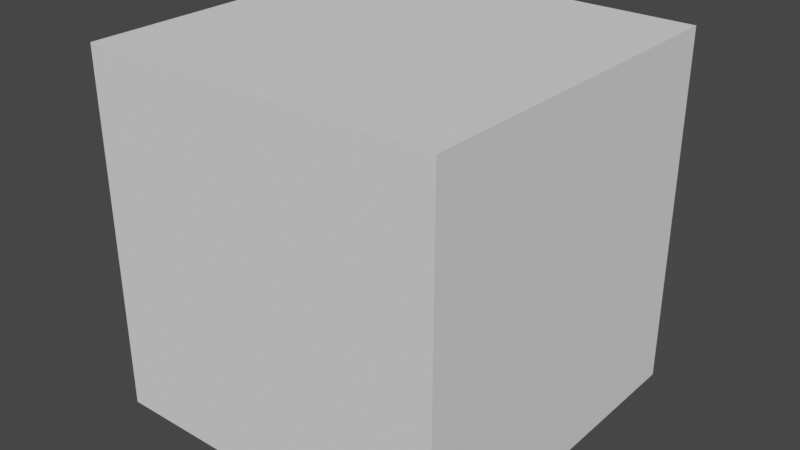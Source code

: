# Source: Icid.blend  (saved by Blender 2.81.16; exported with 4.5.12 LTS)
import bpy
from mathutils import Matrix  # noqa: F401  (used for matrix-valued properties, if any)

bpy.ops.wm.read_factory_settings(use_empty=True)
scene = bpy.context.scene
scene.name = 'Scene'

# ---- collections
col_collection = bpy.data.collections.new('Collection'); scene.collection.children.link(col_collection)

# ---- world
world_world = bpy.data.worlds.new('World'); scene.world = world_world
world_world.use_nodes = True; world_world.node_tree.nodes.clear()
_N = world_world.node_tree.nodes; _L = world_world.node_tree.links
n0 = _N.new('ShaderNodeOutputWorld'); n0.name = 'World Output'; n0.location = (300, 300)
n1 = _N.new('ShaderNodeBackground'); n1.name = 'Background'; n1.location = (10, 300)
n1.inputs[0].default_value = (0.05088, 0.05088, 0.05088, 1.0)
_L.new(n1.outputs[0], n0.inputs[0])
n0.is_active_output = True
world_world.color = (0.05088, 0.05088, 0.05088)
world_world.use_sun_shadow = False
world_world.sun_shadow_jitter_overblur = 0.0

# ---- meshes
me_cube = bpy.data.meshes.new('Cube')
me_cube.from_pydata([(-1.0, -1.0, -1.0), (-1.0, -1.0, 1.0), (-1.0, 1.0, -1.0), (-1.0, 1.0, 1.0), (1.0, -1.0, -1.0), (1.0, -1.0, 1.0), (1.0, 1.0, -1.0), (1.0, 1.0, 1.0)], [], [(0, 1, 3, 2), (2, 3, 7, 6), (6, 7, 5, 4), (4, 5, 1, 0), (2, 6, 4, 0), (7, 3, 1, 5)])
_uv = me_cube.uv_layers.new(name='UVMap')
_uv.uv.foreach_set('vector', [0.7484, 0.03776, 0.7484, 0.03776, 0.7484, 0.03776, 0.7484, 0.03776, 0.7484, 0.03776, 0.7484, 0.03776, 0.7484, 0.03776, 0.7484, 0.03776, 0.7484, 0.03776, 0.7484, 0.03776, 0.7484, 0.03776, 0.7484, 0.03776, 0.7484, 0.03776, 0.7484, 0.03776, 0.7484, 0.03776, 0.7484, 0.03776, 0.7484, 0.03776, 0.7484, 0.03776, 0.7484, 0.03776, 0.7484, 0.03776, 0.7484, 0.03776, 0.7484, 0.03776, 0.7484, 0.03776, 0.7484, 0.03776])
me_cube.use_remesh_fix_poles = True
me_cube.use_remesh_preserve_attributes = False
me_cube.use_mirror_vertex_groups = False
me_cube.update()

# ---- objects
ob_cube = bpy.data.objects.new('Cube', me_cube)

# ---- transforms, parenting, visibility, modifiers, constraints
ob_cube.location = (0.0, 0.0, 0.0)
ob_cube.lineart.crease_threshold = 0.0

# ---- collection membership
col_collection.objects.link(ob_cube)

# ---- scene / render settings (as saved in the file)
scene.frame_start = 1; scene.frame_end = 250; scene.frame_set(1)
scene.render.engine = 'BLENDER_EEVEE_NEXT'
scene.cycles.use_denoising = False
scene.cycles.samples = 128
scene.cycles.sampling_pattern = 'TABULATED_SOBOL'
scene.cycles.use_adaptive_sampling = False
scene.cycles.use_light_tree = False
scene.view_settings.view_transform = 'Filmic'
bpy.context.view_layer.update()

# ---- added for rendering (the .blend has no active camera and no usable light): camera, sun
cam_auto = bpy.data.cameras.new('AutoCamera')
cam_auto.lens = 50.0
cam_auto.sensor_width = 36.0
cam_auto.clip_end = 1000.0
ob_auto_camera = bpy.data.objects.new('AutoCamera', cam_auto)
scene.collection.objects.link(ob_auto_camera)
ob_auto_camera.location = (3.20507, -3.84609, 2.56406)
ob_auto_camera.rotation_euler = (1.09748, -7.21219e-08, 0.694738)
scene.camera = ob_auto_camera
light_auto_sun = bpy.data.lights.new('AutoSun', 'SUN')
light_auto_sun.energy = 3.0
light_auto_sun.angle = 0.0523599
ob_auto_sun = bpy.data.objects.new('AutoSun', light_auto_sun)
scene.collection.objects.link(ob_auto_sun)
ob_auto_sun.rotation_euler = (0.872665, 0.174533, 0.523599)
bpy.context.view_layer.update()
